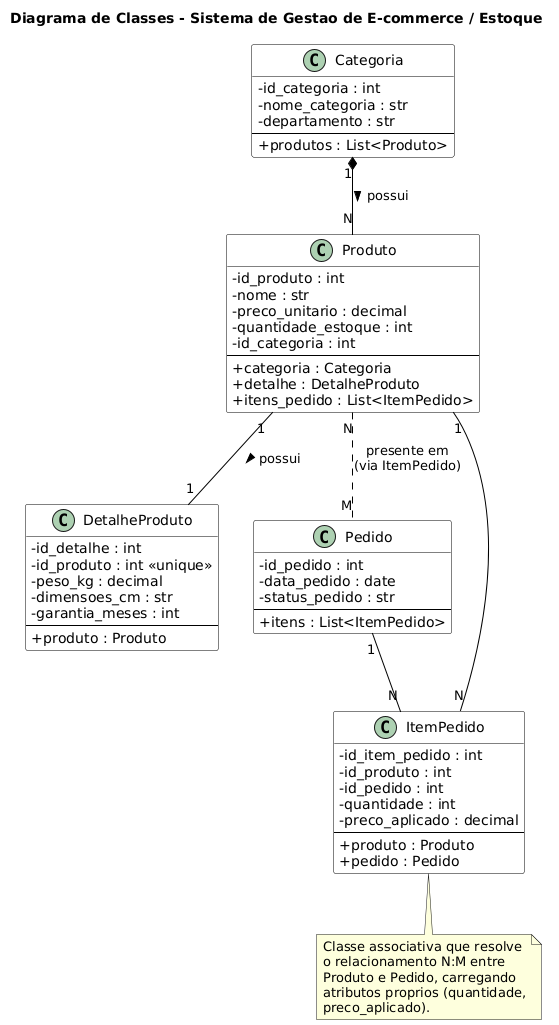

The diagram above was rendered by PlantUML. Its source (embedded in the PNG):
@startuml class_diagram
title Diagrama de Classes - Sistema de Gestao de E-commerce / Estoque

skinparam classAttributeIconSize 0
skinparam class {
    BackgroundColor White
    ArrowColor Black
    BorderColor Black
}

class Categoria {
  - id_categoria : int
  - nome_categoria : str
  - departamento : str
  --
  + produtos : List<Produto>
}

class Produto {
  - id_produto : int
  - nome : str
  - preco_unitario : decimal
  - quantidade_estoque : int
  - id_categoria : int
  --
  + categoria : Categoria
  + detalhe : DetalheProduto
  + itens_pedido : List<ItemPedido>
}

class DetalheProduto {
  - id_detalhe : int
  - id_produto : int <<unique>>
  - peso_kg : decimal
  - dimensoes_cm : str
  - garantia_meses : int
  --
  + produto : Produto
}

class Pedido {
  - id_pedido : int
  - data_pedido : date
  - status_pedido : str
  --
  + itens : List<ItemPedido>
}

class ItemPedido {
  - id_item_pedido : int
  - id_produto : int
  - id_pedido : int
  - quantidade : int
  - preco_aplicado : decimal
  --
  + produto : Produto
  + pedido : Pedido
}

' ---- Relacionamentos ----

Categoria "1" *-- "N" Produto : possui >
Produto "1" -- "1" DetalheProduto : possui >
Produto "1" -- "N" ItemPedido
Pedido "1" -- "N" ItemPedido
Produto "N" .. "M" Pedido : presente em\n(via ItemPedido)

note bottom of ItemPedido
  Classe associativa que resolve
  o relacionamento N:M entre
  Produto e Pedido, carregando
  atributos proprios (quantidade,
  preco_aplicado).
end note

@enduml